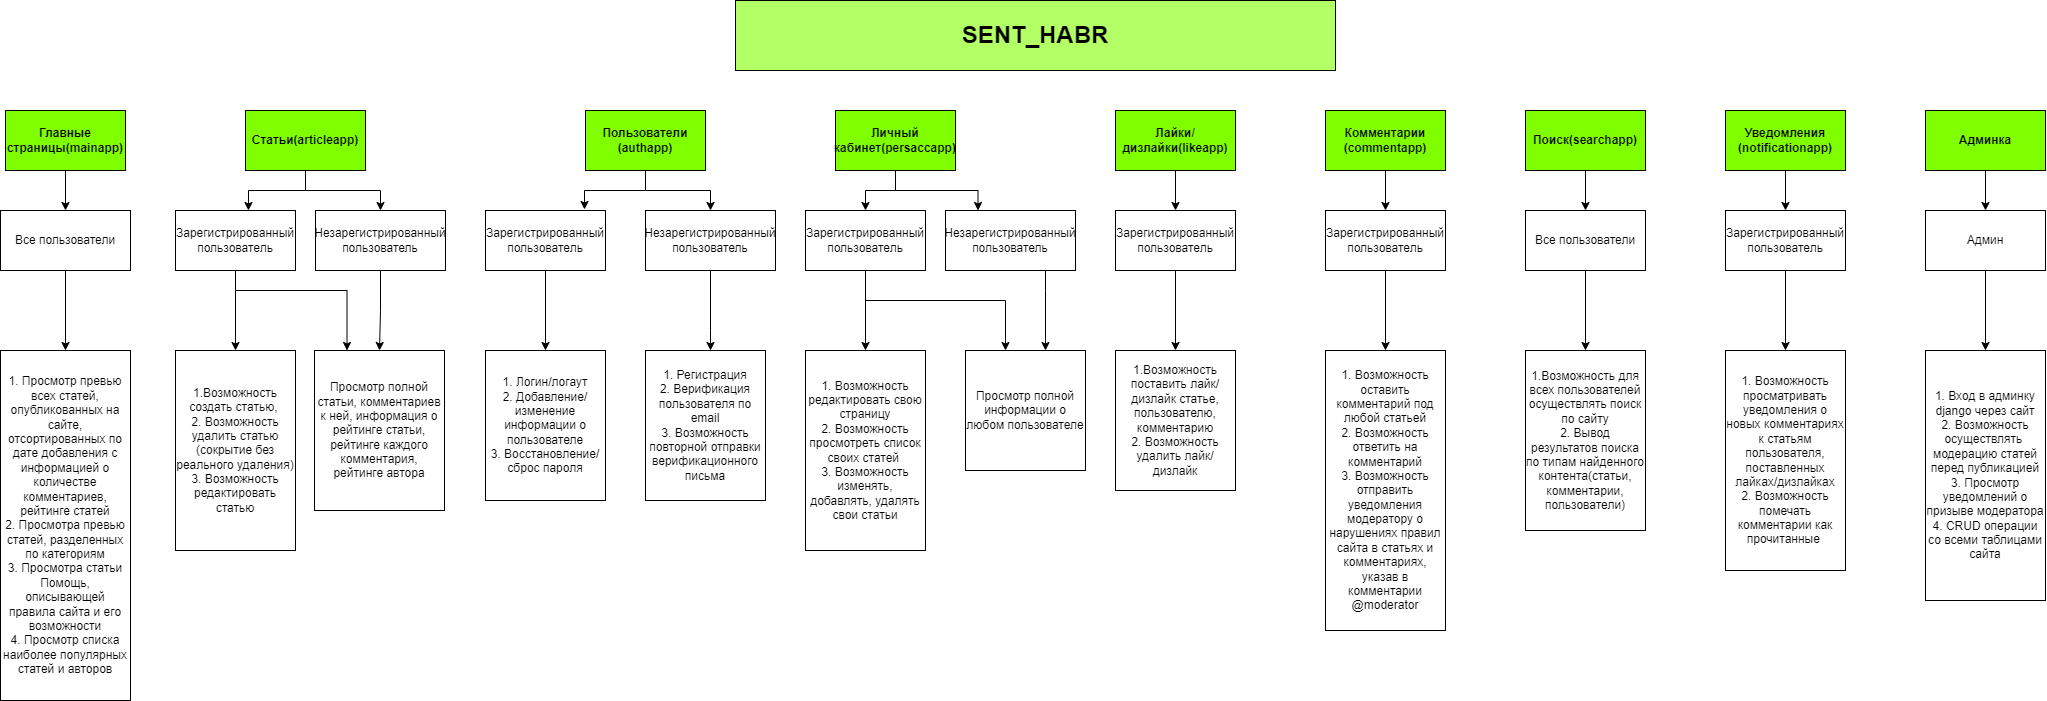

The diagram above was exported from draw.io. Its source (the exported page's mxGraphModel, read from the mxfile embedded in the PNG):
<mxGraphModel dx="2770" dy="1205" grid="1" gridSize="10" guides="1" tooltips="1" connect="1" arrows="1" fold="1" page="1" pageScale="1" pageWidth="827" pageHeight="1169" math="0" shadow="0">
  <root>
    <mxCell id="0" />
    <mxCell id="1" parent="0" />
    <mxCell id="WxUuXo5NXgCh7FieU_vX-39" style="edgeStyle=orthogonalEdgeStyle;rounded=0;orthogonalLoop=1;jettySize=auto;html=1;entryX=0.825;entryY=-0.017;entryDx=0;entryDy=0;entryPerimeter=0;" parent="1" source="WxUuXo5NXgCh7FieU_vX-1" target="WxUuXo5NXgCh7FieU_vX-33" edge="1">
      <mxGeometry relative="1" as="geometry" />
    </mxCell>
    <mxCell id="WxUuXo5NXgCh7FieU_vX-40" value="" style="edgeStyle=orthogonalEdgeStyle;rounded=0;orthogonalLoop=1;jettySize=auto;html=1;" parent="1" source="WxUuXo5NXgCh7FieU_vX-1" target="WxUuXo5NXgCh7FieU_vX-34" edge="1">
      <mxGeometry relative="1" as="geometry" />
    </mxCell>
    <mxCell id="WxUuXo5NXgCh7FieU_vX-1" value="&lt;b&gt;Пользователи&lt;br&gt;(authapp)&lt;/b&gt;" style="rounded=0;whiteSpace=wrap;html=1;fillColor=#80FF00;" parent="1" vertex="1">
      <mxGeometry x="795" y="230" width="120" height="60" as="geometry" />
    </mxCell>
    <mxCell id="WxUuXo5NXgCh7FieU_vX-27" style="edgeStyle=orthogonalEdgeStyle;rounded=0;orthogonalLoop=1;jettySize=auto;html=1;exitX=0.25;exitY=1;exitDx=0;exitDy=0;entryX=0.608;entryY=0;entryDx=0;entryDy=0;entryPerimeter=0;" parent="1" source="WxUuXo5NXgCh7FieU_vX-2" target="WxUuXo5NXgCh7FieU_vX-20" edge="1">
      <mxGeometry relative="1" as="geometry">
        <Array as="points">
          <mxPoint x="515" y="290" />
          <mxPoint x="515" y="310" />
          <mxPoint x="458" y="310" />
        </Array>
      </mxGeometry>
    </mxCell>
    <mxCell id="WxUuXo5NXgCh7FieU_vX-28" value="" style="edgeStyle=orthogonalEdgeStyle;rounded=0;orthogonalLoop=1;jettySize=auto;html=1;" parent="1" source="WxUuXo5NXgCh7FieU_vX-2" target="WxUuXo5NXgCh7FieU_vX-23" edge="1">
      <mxGeometry relative="1" as="geometry" />
    </mxCell>
    <mxCell id="WxUuXo5NXgCh7FieU_vX-2" value="&lt;b&gt;Статьи(articleapp)&lt;/b&gt;" style="rounded=0;whiteSpace=wrap;html=1;fillColor=#80FF00;" parent="1" vertex="1">
      <mxGeometry x="455" y="230" width="120" height="60" as="geometry" />
    </mxCell>
    <mxCell id="WxUuXo5NXgCh7FieU_vX-57" value="" style="edgeStyle=orthogonalEdgeStyle;rounded=0;orthogonalLoop=1;jettySize=auto;html=1;" parent="1" source="WxUuXo5NXgCh7FieU_vX-3" edge="1">
      <mxGeometry relative="1" as="geometry">
        <mxPoint x="1595" y="330" as="targetPoint" />
      </mxGeometry>
    </mxCell>
    <mxCell id="WxUuXo5NXgCh7FieU_vX-3" value="&lt;b&gt;&lt;span style=&quot;&quot;&gt;Комментарии&lt;/span&gt;&lt;br style=&quot;&quot;&gt;&lt;span style=&quot;&quot;&gt;(commentapp)&lt;/span&gt;&lt;/b&gt;" style="rounded=0;whiteSpace=wrap;html=1;fillColor=#80FF00;" parent="1" vertex="1">
      <mxGeometry x="1535" y="230" width="120" height="60" as="geometry" />
    </mxCell>
    <mxCell id="WxUuXo5NXgCh7FieU_vX-62" value="" style="edgeStyle=orthogonalEdgeStyle;rounded=0;orthogonalLoop=1;jettySize=auto;html=1;" parent="1" source="WxUuXo5NXgCh7FieU_vX-4" target="WxUuXo5NXgCh7FieU_vX-61" edge="1">
      <mxGeometry relative="1" as="geometry" />
    </mxCell>
    <mxCell id="WxUuXo5NXgCh7FieU_vX-4" value="&lt;b&gt;Поиск(searchapp)&lt;/b&gt;" style="rounded=0;whiteSpace=wrap;html=1;fillColor=#80FF00;" parent="1" vertex="1">
      <mxGeometry x="1735" y="230" width="120" height="60" as="geometry" />
    </mxCell>
    <mxCell id="WxUuXo5NXgCh7FieU_vX-17" value="" style="edgeStyle=orthogonalEdgeStyle;rounded=0;orthogonalLoop=1;jettySize=auto;html=1;" parent="1" source="WxUuXo5NXgCh7FieU_vX-5" target="WxUuXo5NXgCh7FieU_vX-14" edge="1">
      <mxGeometry relative="1" as="geometry" />
    </mxCell>
    <mxCell id="WxUuXo5NXgCh7FieU_vX-5" value="&lt;b&gt;Главные страницы(mainapp)&lt;/b&gt;" style="rounded=0;whiteSpace=wrap;html=1;fillColor=#80FF00;" parent="1" vertex="1">
      <mxGeometry x="215" y="230" width="120" height="60" as="geometry" />
    </mxCell>
    <mxCell id="WxUuXo5NXgCh7FieU_vX-53" value="" style="edgeStyle=orthogonalEdgeStyle;rounded=0;orthogonalLoop=1;jettySize=auto;html=1;" parent="1" source="WxUuXo5NXgCh7FieU_vX-6" target="WxUuXo5NXgCh7FieU_vX-52" edge="1">
      <mxGeometry relative="1" as="geometry" />
    </mxCell>
    <mxCell id="WxUuXo5NXgCh7FieU_vX-6" value="&lt;b&gt;Лайки/дизлайки(likeapp)&lt;/b&gt;" style="rounded=0;whiteSpace=wrap;html=1;fillColor=#80FF00;" parent="1" vertex="1">
      <mxGeometry x="1325" y="230" width="120" height="60" as="geometry" />
    </mxCell>
    <mxCell id="WxUuXo5NXgCh7FieU_vX-42" value="" style="edgeStyle=orthogonalEdgeStyle;rounded=0;orthogonalLoop=1;jettySize=auto;html=1;" parent="1" source="WxUuXo5NXgCh7FieU_vX-7" target="WxUuXo5NXgCh7FieU_vX-41" edge="1">
      <mxGeometry relative="1" as="geometry" />
    </mxCell>
    <mxCell id="WxUuXo5NXgCh7FieU_vX-51" style="edgeStyle=orthogonalEdgeStyle;rounded=0;orthogonalLoop=1;jettySize=auto;html=1;entryX=0.25;entryY=0;entryDx=0;entryDy=0;" parent="1" source="WxUuXo5NXgCh7FieU_vX-7" target="WxUuXo5NXgCh7FieU_vX-45" edge="1">
      <mxGeometry relative="1" as="geometry" />
    </mxCell>
    <mxCell id="WxUuXo5NXgCh7FieU_vX-7" value="&lt;b&gt;Личный кабинет(persaccapp)&lt;/b&gt;" style="rounded=0;whiteSpace=wrap;html=1;fillColor=#80FF00;" parent="1" vertex="1">
      <mxGeometry x="1045" y="230" width="120" height="60" as="geometry" />
    </mxCell>
    <mxCell id="WxUuXo5NXgCh7FieU_vX-69" value="" style="edgeStyle=orthogonalEdgeStyle;rounded=0;orthogonalLoop=1;jettySize=auto;html=1;" parent="1" source="WxUuXo5NXgCh7FieU_vX-8" target="WxUuXo5NXgCh7FieU_vX-67" edge="1">
      <mxGeometry relative="1" as="geometry" />
    </mxCell>
    <mxCell id="WxUuXo5NXgCh7FieU_vX-8" value="&lt;b&gt;Уведомления&lt;br&gt;(notificationapp)&lt;/b&gt;" style="rounded=0;whiteSpace=wrap;html=1;fillColor=#80FF00;" parent="1" vertex="1">
      <mxGeometry x="1935" y="230" width="120" height="60" as="geometry" />
    </mxCell>
    <mxCell id="WxUuXo5NXgCh7FieU_vX-78" value="" style="edgeStyle=orthogonalEdgeStyle;rounded=0;orthogonalLoop=1;jettySize=auto;html=1;fontSize=24;" parent="1" source="WxUuXo5NXgCh7FieU_vX-11" target="WxUuXo5NXgCh7FieU_vX-72" edge="1">
      <mxGeometry relative="1" as="geometry" />
    </mxCell>
    <mxCell id="WxUuXo5NXgCh7FieU_vX-11" value="&lt;b&gt;Админка&lt;/b&gt;" style="rounded=0;whiteSpace=wrap;html=1;fillColor=#80FF00;" parent="1" vertex="1">
      <mxGeometry x="2135" y="230" width="120" height="60" as="geometry" />
    </mxCell>
    <mxCell id="WxUuXo5NXgCh7FieU_vX-19" value="" style="edgeStyle=orthogonalEdgeStyle;rounded=0;orthogonalLoop=1;jettySize=auto;html=1;" parent="1" source="WxUuXo5NXgCh7FieU_vX-14" target="WxUuXo5NXgCh7FieU_vX-18" edge="1">
      <mxGeometry relative="1" as="geometry" />
    </mxCell>
    <mxCell id="WxUuXo5NXgCh7FieU_vX-14" value="Все пользователи" style="rounded=0;whiteSpace=wrap;html=1;" parent="1" vertex="1">
      <mxGeometry x="210" y="330" width="130" height="60" as="geometry" />
    </mxCell>
    <mxCell id="WxUuXo5NXgCh7FieU_vX-18" value="1. Просмотр превью всех статей, опубликованных на сайте, отсортированных по дате добавления с информацией о количестве комментариев, рейтинге статей&lt;br&gt;2. Просмотра превью статей, разделенных по категориям&lt;br&gt;3. Просмотра статьи Помощь, описывающей правила сайта и его возможности&lt;br&gt;4. Просмотр списка наиболее популярных статей и авторов" style="rounded=0;whiteSpace=wrap;html=1;" parent="1" vertex="1">
      <mxGeometry x="210" y="470" width="130" height="350" as="geometry" />
    </mxCell>
    <mxCell id="WxUuXo5NXgCh7FieU_vX-29" value="" style="edgeStyle=orthogonalEdgeStyle;rounded=0;orthogonalLoop=1;jettySize=auto;html=1;" parent="1" source="WxUuXo5NXgCh7FieU_vX-20" target="WxUuXo5NXgCh7FieU_vX-26" edge="1">
      <mxGeometry relative="1" as="geometry" />
    </mxCell>
    <mxCell id="WxUuXo5NXgCh7FieU_vX-31" style="edgeStyle=orthogonalEdgeStyle;rounded=0;orthogonalLoop=1;jettySize=auto;html=1;entryX=0.25;entryY=0;entryDx=0;entryDy=0;" parent="1" source="WxUuXo5NXgCh7FieU_vX-20" target="WxUuXo5NXgCh7FieU_vX-25" edge="1">
      <mxGeometry relative="1" as="geometry">
        <Array as="points">
          <mxPoint x="445" y="410" />
          <mxPoint x="557" y="410" />
        </Array>
      </mxGeometry>
    </mxCell>
    <mxCell id="WxUuXo5NXgCh7FieU_vX-20" value="Зарегистрированный пользователь" style="rounded=0;whiteSpace=wrap;html=1;" parent="1" vertex="1">
      <mxGeometry x="385" y="330" width="120" height="60" as="geometry" />
    </mxCell>
    <mxCell id="WxUuXo5NXgCh7FieU_vX-30" value="" style="edgeStyle=orthogonalEdgeStyle;rounded=0;orthogonalLoop=1;jettySize=auto;html=1;" parent="1" source="WxUuXo5NXgCh7FieU_vX-23" target="WxUuXo5NXgCh7FieU_vX-25" edge="1">
      <mxGeometry relative="1" as="geometry" />
    </mxCell>
    <mxCell id="WxUuXo5NXgCh7FieU_vX-23" value="Незарегистрированный пользователь" style="rounded=0;whiteSpace=wrap;html=1;" parent="1" vertex="1">
      <mxGeometry x="525" y="330" width="130" height="60" as="geometry" />
    </mxCell>
    <mxCell id="WxUuXo5NXgCh7FieU_vX-25" value="Просмотр полной статьи, комментариев к ней, информация о рейтинге статьи, рейтинге каждого комментария, рейтинге автора" style="rounded=0;whiteSpace=wrap;html=1;" parent="1" vertex="1">
      <mxGeometry x="524" y="470" width="130" height="160" as="geometry" />
    </mxCell>
    <mxCell id="WxUuXo5NXgCh7FieU_vX-26" value="1.Возможность создать статью,&amp;nbsp;&lt;br&gt;2. Возможность удалить статью (сокрытие без реального удаления)&lt;br&gt;3. Возможность редактировать статью" style="rounded=0;whiteSpace=wrap;html=1;" parent="1" vertex="1">
      <mxGeometry x="385" y="470" width="120" height="200" as="geometry" />
    </mxCell>
    <mxCell id="WxUuXo5NXgCh7FieU_vX-36" value="" style="edgeStyle=orthogonalEdgeStyle;rounded=0;orthogonalLoop=1;jettySize=auto;html=1;" parent="1" source="WxUuXo5NXgCh7FieU_vX-33" target="WxUuXo5NXgCh7FieU_vX-35" edge="1">
      <mxGeometry relative="1" as="geometry" />
    </mxCell>
    <mxCell id="WxUuXo5NXgCh7FieU_vX-33" value="Зарегистрированный пользователь" style="rounded=0;whiteSpace=wrap;html=1;" parent="1" vertex="1">
      <mxGeometry x="695" y="330" width="120" height="60" as="geometry" />
    </mxCell>
    <mxCell id="WxUuXo5NXgCh7FieU_vX-38" value="" style="edgeStyle=orthogonalEdgeStyle;rounded=0;orthogonalLoop=1;jettySize=auto;html=1;" parent="1" source="WxUuXo5NXgCh7FieU_vX-34" target="WxUuXo5NXgCh7FieU_vX-37" edge="1">
      <mxGeometry relative="1" as="geometry">
        <Array as="points">
          <mxPoint x="920" y="450" />
          <mxPoint x="920" y="450" />
        </Array>
      </mxGeometry>
    </mxCell>
    <mxCell id="WxUuXo5NXgCh7FieU_vX-34" value="Незарегистрированный пользователь" style="rounded=0;whiteSpace=wrap;html=1;" parent="1" vertex="1">
      <mxGeometry x="855" y="330" width="130" height="60" as="geometry" />
    </mxCell>
    <mxCell id="WxUuXo5NXgCh7FieU_vX-35" value="1. Логин/логаут&lt;br&gt;2. Добавление/изменение информации о пользователе&lt;br&gt;3. Восстановление/сброс пароля" style="rounded=0;whiteSpace=wrap;html=1;" parent="1" vertex="1">
      <mxGeometry x="695" y="470" width="120" height="150" as="geometry" />
    </mxCell>
    <mxCell id="WxUuXo5NXgCh7FieU_vX-37" value="1. Регистрация&lt;br&gt;2. Верификация пользователя по email&lt;br&gt;3. Возможность повторной отправки верификационного письма&lt;br&gt;" style="rounded=0;whiteSpace=wrap;html=1;" parent="1" vertex="1">
      <mxGeometry x="855" y="470" width="120" height="150" as="geometry" />
    </mxCell>
    <mxCell id="WxUuXo5NXgCh7FieU_vX-48" value="" style="edgeStyle=orthogonalEdgeStyle;rounded=0;orthogonalLoop=1;jettySize=auto;html=1;" parent="1" source="WxUuXo5NXgCh7FieU_vX-41" target="WxUuXo5NXgCh7FieU_vX-47" edge="1">
      <mxGeometry relative="1" as="geometry" />
    </mxCell>
    <mxCell id="WxUuXo5NXgCh7FieU_vX-49" style="edgeStyle=orthogonalEdgeStyle;rounded=0;orthogonalLoop=1;jettySize=auto;html=1;" parent="1" source="WxUuXo5NXgCh7FieU_vX-41" target="WxUuXo5NXgCh7FieU_vX-43" edge="1">
      <mxGeometry relative="1" as="geometry">
        <Array as="points">
          <mxPoint x="1075" y="420" />
          <mxPoint x="1215" y="420" />
        </Array>
      </mxGeometry>
    </mxCell>
    <mxCell id="WxUuXo5NXgCh7FieU_vX-41" value="Зарегистрированный пользователь" style="rounded=0;whiteSpace=wrap;html=1;" parent="1" vertex="1">
      <mxGeometry x="1015" y="330" width="120" height="60" as="geometry" />
    </mxCell>
    <mxCell id="WxUuXo5NXgCh7FieU_vX-43" value="Просмотр полной информации о любом пользователе" style="rounded=0;whiteSpace=wrap;html=1;" parent="1" vertex="1">
      <mxGeometry x="1175" y="470" width="120" height="120" as="geometry" />
    </mxCell>
    <mxCell id="WxUuXo5NXgCh7FieU_vX-50" value="" style="edgeStyle=orthogonalEdgeStyle;rounded=0;orthogonalLoop=1;jettySize=auto;html=1;" parent="1" source="WxUuXo5NXgCh7FieU_vX-45" target="WxUuXo5NXgCh7FieU_vX-43" edge="1">
      <mxGeometry relative="1" as="geometry">
        <Array as="points">
          <mxPoint x="1255" y="410" />
          <mxPoint x="1255" y="410" />
        </Array>
      </mxGeometry>
    </mxCell>
    <mxCell id="WxUuXo5NXgCh7FieU_vX-45" value="Незарегистрированный пользователь" style="rounded=0;whiteSpace=wrap;html=1;" parent="1" vertex="1">
      <mxGeometry x="1155" y="330" width="130" height="60" as="geometry" />
    </mxCell>
    <mxCell id="WxUuXo5NXgCh7FieU_vX-47" value="1. Возможность редактировать свою страницу&lt;br&gt;2. Возможность просмотреть список своих статей&amp;nbsp;&lt;br&gt;3. Возможность изменять, добавлять, удалять свои статьи" style="rounded=0;whiteSpace=wrap;html=1;" parent="1" vertex="1">
      <mxGeometry x="1015" y="470" width="120" height="200" as="geometry" />
    </mxCell>
    <mxCell id="WxUuXo5NXgCh7FieU_vX-55" value="" style="edgeStyle=orthogonalEdgeStyle;rounded=0;orthogonalLoop=1;jettySize=auto;html=1;" parent="1" source="WxUuXo5NXgCh7FieU_vX-52" target="WxUuXo5NXgCh7FieU_vX-54" edge="1">
      <mxGeometry relative="1" as="geometry" />
    </mxCell>
    <mxCell id="WxUuXo5NXgCh7FieU_vX-52" value="Зарегистрированный пользователь" style="rounded=0;whiteSpace=wrap;html=1;" parent="1" vertex="1">
      <mxGeometry x="1325" y="330" width="120" height="60" as="geometry" />
    </mxCell>
    <mxCell id="WxUuXo5NXgCh7FieU_vX-54" value="1.Возможность поставить лайк/дизлайк статье, пользователю, комментарию&lt;br&gt;2. Возможность удалить лайк/дизлайк" style="whiteSpace=wrap;html=1;rounded=0;" parent="1" vertex="1">
      <mxGeometry x="1325" y="470" width="120" height="140" as="geometry" />
    </mxCell>
    <mxCell id="WxUuXo5NXgCh7FieU_vX-60" value="" style="edgeStyle=orthogonalEdgeStyle;rounded=0;orthogonalLoop=1;jettySize=auto;html=1;" parent="1" source="WxUuXo5NXgCh7FieU_vX-58" target="WxUuXo5NXgCh7FieU_vX-59" edge="1">
      <mxGeometry relative="1" as="geometry" />
    </mxCell>
    <mxCell id="WxUuXo5NXgCh7FieU_vX-58" value="Зарегистрированный пользователь" style="rounded=0;whiteSpace=wrap;html=1;" parent="1" vertex="1">
      <mxGeometry x="1535" y="330" width="120" height="60" as="geometry" />
    </mxCell>
    <mxCell id="WxUuXo5NXgCh7FieU_vX-59" value="1. Возможность оставить комментарий под любой статьей&lt;br&gt;2. Возможность ответить на комментарий&lt;br&gt;3. Возможность отправить уведомления модератору о нарушениях правил сайта в статьях и комментариях, указав в комментарии @moderator" style="whiteSpace=wrap;html=1;rounded=0;" parent="1" vertex="1">
      <mxGeometry x="1535" y="470" width="120" height="280" as="geometry" />
    </mxCell>
    <mxCell id="WxUuXo5NXgCh7FieU_vX-64" value="" style="edgeStyle=orthogonalEdgeStyle;rounded=0;orthogonalLoop=1;jettySize=auto;html=1;" parent="1" source="WxUuXo5NXgCh7FieU_vX-61" target="WxUuXo5NXgCh7FieU_vX-63" edge="1">
      <mxGeometry relative="1" as="geometry" />
    </mxCell>
    <mxCell id="WxUuXo5NXgCh7FieU_vX-61" value="Все пользователи" style="rounded=0;whiteSpace=wrap;html=1;" parent="1" vertex="1">
      <mxGeometry x="1735" y="330" width="120" height="60" as="geometry" />
    </mxCell>
    <mxCell id="WxUuXo5NXgCh7FieU_vX-63" value="1.Возможность для всех пользователей осуществлять поиск по сайту&lt;br&gt;2. Вывод результатов поиска по типам найденного контента(статьи, комментарии, пользователи)" style="rounded=0;whiteSpace=wrap;html=1;" parent="1" vertex="1">
      <mxGeometry x="1735" y="470" width="120" height="180" as="geometry" />
    </mxCell>
    <mxCell id="WxUuXo5NXgCh7FieU_vX-71" value="" style="edgeStyle=orthogonalEdgeStyle;rounded=0;orthogonalLoop=1;jettySize=auto;html=1;" parent="1" source="WxUuXo5NXgCh7FieU_vX-67" target="WxUuXo5NXgCh7FieU_vX-70" edge="1">
      <mxGeometry relative="1" as="geometry" />
    </mxCell>
    <mxCell id="WxUuXo5NXgCh7FieU_vX-67" value="Зарегистрированный пользователь" style="rounded=0;whiteSpace=wrap;html=1;" parent="1" vertex="1">
      <mxGeometry x="1935" y="330" width="120" height="60" as="geometry" />
    </mxCell>
    <mxCell id="WxUuXo5NXgCh7FieU_vX-70" value="1. Возможность просматривать уведомления о новых комментариях к статьям пользователя, поставленных лайках/дизлайках&lt;br&gt;2. Возможность помечать комментарии как прочитанные&amp;nbsp;" style="rounded=0;whiteSpace=wrap;html=1;" parent="1" vertex="1">
      <mxGeometry x="1935" y="470" width="120" height="220" as="geometry" />
    </mxCell>
    <mxCell id="WxUuXo5NXgCh7FieU_vX-74" value="" style="edgeStyle=orthogonalEdgeStyle;rounded=0;orthogonalLoop=1;jettySize=auto;html=1;" parent="1" source="WxUuXo5NXgCh7FieU_vX-72" target="WxUuXo5NXgCh7FieU_vX-73" edge="1">
      <mxGeometry relative="1" as="geometry" />
    </mxCell>
    <mxCell id="WxUuXo5NXgCh7FieU_vX-72" value="Админ" style="rounded=0;whiteSpace=wrap;html=1;" parent="1" vertex="1">
      <mxGeometry x="2135" y="330" width="120" height="60" as="geometry" />
    </mxCell>
    <mxCell id="WxUuXo5NXgCh7FieU_vX-73" value="1. Вход в админку django через сайт&lt;br&gt;2. Возможность осуществлять&amp;nbsp; модерацию статей перед публикацией&lt;br&gt;3. Просмотр уведомлений о призыве модератора&lt;br&gt;4. CRUD операции со всеми таблицами сайта" style="whiteSpace=wrap;html=1;rounded=0;" parent="1" vertex="1">
      <mxGeometry x="2135" y="470" width="120" height="250" as="geometry" />
    </mxCell>
    <mxCell id="WxUuXo5NXgCh7FieU_vX-75" value="&lt;font style=&quot;font-size: 24px;&quot;&gt;&lt;b&gt;SENT_HABR&lt;/b&gt;&lt;/font&gt;" style="rounded=0;whiteSpace=wrap;html=1;fillColor=#B3FF66;" parent="1" vertex="1">
      <mxGeometry x="945" y="120" width="600" height="70" as="geometry" />
    </mxCell>
  </root>
</mxGraphModel>